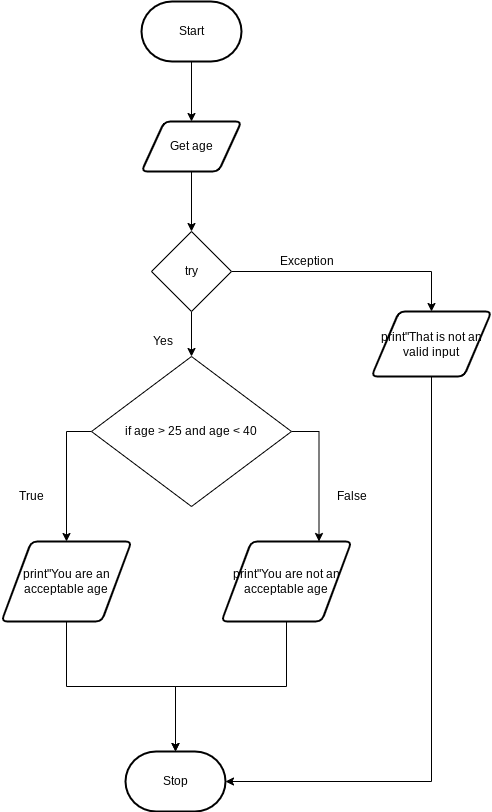

The diagram above was exported from draw.io. Its source (the exported page's mxGraphModel, read from the mxfile embedded in the PNG):
<mxGraphModel dx="1074" dy="741" grid="1" gridSize="10" guides="1" tooltips="1" connect="1" arrows="1" fold="1" page="1" pageScale="1" pageWidth="827" pageHeight="1169" math="0" shadow="0">
  <root>
    <mxCell id="0" />
    <mxCell id="1" parent="0" />
    <mxCell id="74" style="edgeStyle=none;rounded=0;html=1;entryX=0.5;entryY=0;entryDx=0;entryDy=0;" edge="1" parent="1" source="3" target="73">
      <mxGeometry relative="1" as="geometry" />
    </mxCell>
    <mxCell id="3" value="Get age" style="shape=parallelogram;html=1;strokeWidth=2;perimeter=parallelogramPerimeter;whiteSpace=wrap;rounded=1;arcSize=12;size=0.23;" parent="1" vertex="1">
      <mxGeometry x="380" y="350" width="100" height="50" as="geometry" />
    </mxCell>
    <mxCell id="68" style="edgeStyle=orthogonalEdgeStyle;rounded=0;html=1;entryX=0.5;entryY=0;entryDx=0;entryDy=0;" parent="1" source="5" target="3" edge="1">
      <mxGeometry relative="1" as="geometry" />
    </mxCell>
    <mxCell id="5" value="Start" style="strokeWidth=2;html=1;shape=mxgraph.flowchart.terminator;whiteSpace=wrap;" parent="1" vertex="1">
      <mxGeometry x="380" y="230" width="100" height="60" as="geometry" />
    </mxCell>
    <mxCell id="11" value="Stop" style="strokeWidth=2;html=1;shape=mxgraph.flowchart.terminator;whiteSpace=wrap;" parent="1" vertex="1">
      <mxGeometry x="364" y="980" width="100" height="60" as="geometry" />
    </mxCell>
    <mxCell id="82" style="edgeStyle=orthogonalEdgeStyle;rounded=0;html=1;entryX=0.5;entryY=0;entryDx=0;entryDy=0;entryPerimeter=0;" edge="1" parent="1" source="23" target="11">
      <mxGeometry relative="1" as="geometry" />
    </mxCell>
    <mxCell id="23" value="print&quot;You are an acceptable age" style="shape=parallelogram;html=1;strokeWidth=2;perimeter=parallelogramPerimeter;whiteSpace=wrap;rounded=1;arcSize=12;size=0.23;" parent="1" vertex="1">
      <mxGeometry x="240" y="770" width="130" height="80" as="geometry" />
    </mxCell>
    <mxCell id="85" style="edgeStyle=orthogonalEdgeStyle;rounded=0;html=1;entryX=1;entryY=0.5;entryDx=0;entryDy=0;entryPerimeter=0;" edge="1" parent="1" source="24" target="11">
      <mxGeometry relative="1" as="geometry">
        <Array as="points">
          <mxPoint x="670" y="1010" />
        </Array>
      </mxGeometry>
    </mxCell>
    <mxCell id="24" value="print&quot;That is not an valid input" style="shape=parallelogram;html=1;strokeWidth=2;perimeter=parallelogramPerimeter;whiteSpace=wrap;rounded=1;arcSize=12;size=0.23;" parent="1" vertex="1">
      <mxGeometry x="610" y="540" width="120" height="65" as="geometry" />
    </mxCell>
    <mxCell id="43" style="edgeStyle=orthogonalEdgeStyle;html=1;entryX=0.5;entryY=0;entryDx=0;entryDy=0;rounded=0;" parent="1" source="30" target="23" edge="1">
      <mxGeometry relative="1" as="geometry">
        <Array as="points">
          <mxPoint x="305" y="660" />
        </Array>
      </mxGeometry>
    </mxCell>
    <mxCell id="80" style="edgeStyle=orthogonalEdgeStyle;rounded=0;html=1;entryX=0.75;entryY=0;entryDx=0;entryDy=0;" edge="1" parent="1" source="30" target="79">
      <mxGeometry relative="1" as="geometry">
        <Array as="points">
          <mxPoint x="558" y="660" />
        </Array>
      </mxGeometry>
    </mxCell>
    <mxCell id="30" value="&lt;span&gt;if age &amp;gt; 25 and age &amp;lt; 40&lt;/span&gt;" style="rhombus;whiteSpace=wrap;html=1;" parent="1" vertex="1">
      <mxGeometry x="330" y="585" width="200" height="150" as="geometry" />
    </mxCell>
    <mxCell id="52" value="Exception" style="text;html=1;resizable=0;autosize=1;align=center;verticalAlign=middle;points=[];fillColor=none;strokeColor=none;rounded=0;" parent="1" vertex="1">
      <mxGeometry x="510" y="480" width="70" height="20" as="geometry" />
    </mxCell>
    <mxCell id="53" value="True" style="text;html=1;resizable=0;autosize=1;align=center;verticalAlign=middle;points=[];fillColor=none;strokeColor=none;rounded=0;" parent="1" vertex="1">
      <mxGeometry x="250" y="715" width="40" height="20" as="geometry" />
    </mxCell>
    <mxCell id="75" style="edgeStyle=none;rounded=0;html=1;entryX=0.5;entryY=0;entryDx=0;entryDy=0;" edge="1" parent="1" source="73" target="30">
      <mxGeometry relative="1" as="geometry" />
    </mxCell>
    <mxCell id="84" style="edgeStyle=orthogonalEdgeStyle;rounded=0;html=1;entryX=0.5;entryY=0;entryDx=0;entryDy=0;" edge="1" parent="1" source="73" target="24">
      <mxGeometry relative="1" as="geometry" />
    </mxCell>
    <mxCell id="73" value="try" style="rhombus;whiteSpace=wrap;html=1;" vertex="1" parent="1">
      <mxGeometry x="390" y="460" width="80" height="80" as="geometry" />
    </mxCell>
    <mxCell id="78" value="Yes" style="text;html=1;resizable=0;autosize=1;align=center;verticalAlign=middle;points=[];fillColor=none;strokeColor=none;rounded=0;" vertex="1" parent="1">
      <mxGeometry x="381" y="560" width="40" height="20" as="geometry" />
    </mxCell>
    <mxCell id="83" style="edgeStyle=orthogonalEdgeStyle;rounded=0;html=1;entryX=0.5;entryY=0;entryDx=0;entryDy=0;entryPerimeter=0;" edge="1" parent="1" source="79" target="11">
      <mxGeometry relative="1" as="geometry" />
    </mxCell>
    <mxCell id="79" value="print&quot;You are not an acceptable age" style="shape=parallelogram;html=1;strokeWidth=2;perimeter=parallelogramPerimeter;whiteSpace=wrap;rounded=1;arcSize=12;size=0.23;" vertex="1" parent="1">
      <mxGeometry x="460" y="770" width="130" height="80" as="geometry" />
    </mxCell>
    <mxCell id="81" value="False" style="text;html=1;resizable=0;autosize=1;align=center;verticalAlign=middle;points=[];fillColor=none;strokeColor=none;rounded=0;" vertex="1" parent="1">
      <mxGeometry x="565" y="715" width="50" height="20" as="geometry" />
    </mxCell>
  </root>
</mxGraphModel>